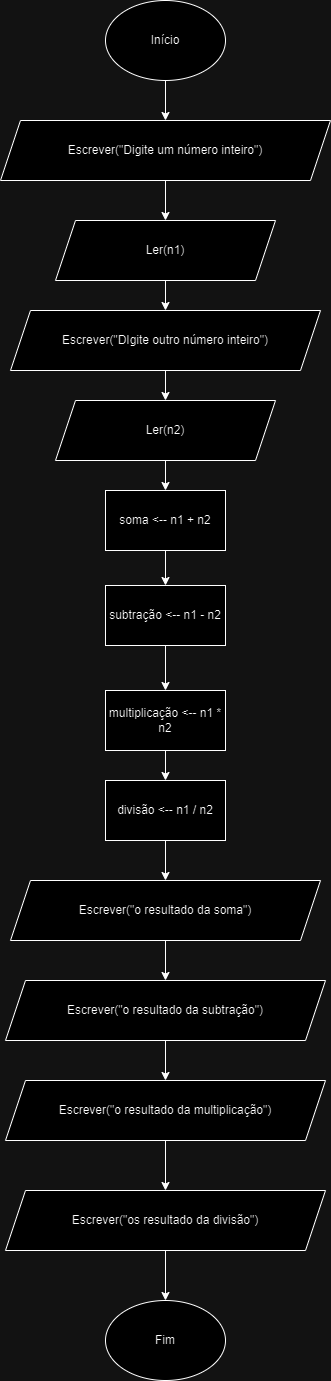

The diagram above was exported from draw.io. Its source (the exported page's mxGraphModel, read from the mxfile embedded in the PNG):
<mxGraphModel dx="1009" dy="1708" grid="1" gridSize="10" guides="1" tooltips="1" connect="1" arrows="1" fold="1" page="1" pageScale="1" pageWidth="827" pageHeight="1169" math="0" shadow="0">
  <root>
    <mxCell id="0" />
    <mxCell id="1" parent="0" />
    <mxCell id="01zyB_D_pqULIAgKWzSA-25" style="edgeStyle=orthogonalEdgeStyle;rounded=0;orthogonalLoop=1;jettySize=auto;html=1;entryX=0.5;entryY=0;entryDx=0;entryDy=0;" edge="1" parent="1" source="01zyB_D_pqULIAgKWzSA-1" target="01zyB_D_pqULIAgKWzSA-11">
      <mxGeometry relative="1" as="geometry" />
    </mxCell>
    <mxCell id="01zyB_D_pqULIAgKWzSA-1" value="Início" style="ellipse;whiteSpace=wrap;html=1;" vertex="1" parent="1">
      <mxGeometry x="365" y="-30" width="120" height="80" as="geometry" />
    </mxCell>
    <mxCell id="01zyB_D_pqULIAgKWzSA-26" style="edgeStyle=orthogonalEdgeStyle;rounded=0;orthogonalLoop=1;jettySize=auto;html=1;entryX=0.5;entryY=0;entryDx=0;entryDy=0;" edge="1" parent="1" source="01zyB_D_pqULIAgKWzSA-11" target="01zyB_D_pqULIAgKWzSA-14">
      <mxGeometry relative="1" as="geometry" />
    </mxCell>
    <mxCell id="01zyB_D_pqULIAgKWzSA-11" value="Escrever(&quot;Digite um número inteiro&quot;)" style="shape=parallelogram;perimeter=parallelogramPerimeter;whiteSpace=wrap;html=1;fixedSize=1;" vertex="1" parent="1">
      <mxGeometry x="260" y="90" width="330" height="60" as="geometry" />
    </mxCell>
    <mxCell id="01zyB_D_pqULIAgKWzSA-27" style="edgeStyle=orthogonalEdgeStyle;rounded=0;orthogonalLoop=1;jettySize=auto;html=1;entryX=0.5;entryY=0;entryDx=0;entryDy=0;" edge="1" parent="1" source="01zyB_D_pqULIAgKWzSA-14" target="01zyB_D_pqULIAgKWzSA-15">
      <mxGeometry relative="1" as="geometry" />
    </mxCell>
    <mxCell id="01zyB_D_pqULIAgKWzSA-14" value="Ler(n1)" style="shape=parallelogram;perimeter=parallelogramPerimeter;whiteSpace=wrap;html=1;fixedSize=1;" vertex="1" parent="1">
      <mxGeometry x="315" y="190" width="220" height="60" as="geometry" />
    </mxCell>
    <mxCell id="01zyB_D_pqULIAgKWzSA-28" style="edgeStyle=orthogonalEdgeStyle;rounded=0;orthogonalLoop=1;jettySize=auto;html=1;entryX=0.5;entryY=0;entryDx=0;entryDy=0;" edge="1" parent="1" source="01zyB_D_pqULIAgKWzSA-15" target="01zyB_D_pqULIAgKWzSA-16">
      <mxGeometry relative="1" as="geometry" />
    </mxCell>
    <mxCell id="01zyB_D_pqULIAgKWzSA-15" value="Escrever(&quot;DIgite outro número inteiro&quot;)" style="shape=parallelogram;perimeter=parallelogramPerimeter;whiteSpace=wrap;html=1;fixedSize=1;" vertex="1" parent="1">
      <mxGeometry x="270" y="280" width="310" height="60" as="geometry" />
    </mxCell>
    <mxCell id="01zyB_D_pqULIAgKWzSA-29" style="edgeStyle=orthogonalEdgeStyle;rounded=0;orthogonalLoop=1;jettySize=auto;html=1;entryX=0.5;entryY=0;entryDx=0;entryDy=0;" edge="1" parent="1" source="01zyB_D_pqULIAgKWzSA-16" target="01zyB_D_pqULIAgKWzSA-20">
      <mxGeometry relative="1" as="geometry" />
    </mxCell>
    <mxCell id="01zyB_D_pqULIAgKWzSA-16" value="Ler(n2)" style="shape=parallelogram;perimeter=parallelogramPerimeter;whiteSpace=wrap;html=1;fixedSize=1;" vertex="1" parent="1">
      <mxGeometry x="315" y="370" width="220" height="60" as="geometry" />
    </mxCell>
    <mxCell id="01zyB_D_pqULIAgKWzSA-30" value="" style="edgeStyle=orthogonalEdgeStyle;rounded=0;orthogonalLoop=1;jettySize=auto;html=1;" edge="1" parent="1" source="01zyB_D_pqULIAgKWzSA-20" target="01zyB_D_pqULIAgKWzSA-21">
      <mxGeometry relative="1" as="geometry" />
    </mxCell>
    <mxCell id="01zyB_D_pqULIAgKWzSA-20" value="soma &amp;lt;-- n1 + n2" style="rounded=0;whiteSpace=wrap;html=1;" vertex="1" parent="1">
      <mxGeometry x="365" y="460" width="120" height="60" as="geometry" />
    </mxCell>
    <mxCell id="01zyB_D_pqULIAgKWzSA-31" value="" style="edgeStyle=orthogonalEdgeStyle;rounded=0;orthogonalLoop=1;jettySize=auto;html=1;" edge="1" parent="1" source="01zyB_D_pqULIAgKWzSA-21" target="01zyB_D_pqULIAgKWzSA-22">
      <mxGeometry relative="1" as="geometry" />
    </mxCell>
    <mxCell id="01zyB_D_pqULIAgKWzSA-21" value="subtração &amp;lt;-- n1 - n2" style="rounded=0;whiteSpace=wrap;html=1;" vertex="1" parent="1">
      <mxGeometry x="365" y="555" width="120" height="60" as="geometry" />
    </mxCell>
    <mxCell id="01zyB_D_pqULIAgKWzSA-32" value="" style="edgeStyle=orthogonalEdgeStyle;rounded=0;orthogonalLoop=1;jettySize=auto;html=1;" edge="1" parent="1" source="01zyB_D_pqULIAgKWzSA-22" target="01zyB_D_pqULIAgKWzSA-23">
      <mxGeometry relative="1" as="geometry" />
    </mxCell>
    <mxCell id="01zyB_D_pqULIAgKWzSA-22" value="multiplicação &amp;lt;-- n1 * n2" style="rounded=0;whiteSpace=wrap;html=1;" vertex="1" parent="1">
      <mxGeometry x="365" y="660" width="120" height="60" as="geometry" />
    </mxCell>
    <mxCell id="01zyB_D_pqULIAgKWzSA-34" value="" style="edgeStyle=orthogonalEdgeStyle;rounded=0;orthogonalLoop=1;jettySize=auto;html=1;" edge="1" parent="1" source="01zyB_D_pqULIAgKWzSA-23" target="01zyB_D_pqULIAgKWzSA-33">
      <mxGeometry relative="1" as="geometry" />
    </mxCell>
    <mxCell id="01zyB_D_pqULIAgKWzSA-23" value="divisão &amp;lt;-- n1 / n2" style="rounded=0;whiteSpace=wrap;html=1;" vertex="1" parent="1">
      <mxGeometry x="365" y="750" width="120" height="60" as="geometry" />
    </mxCell>
    <mxCell id="01zyB_D_pqULIAgKWzSA-37" value="" style="edgeStyle=orthogonalEdgeStyle;rounded=0;orthogonalLoop=1;jettySize=auto;html=1;" edge="1" parent="1" source="01zyB_D_pqULIAgKWzSA-33" target="01zyB_D_pqULIAgKWzSA-35">
      <mxGeometry relative="1" as="geometry" />
    </mxCell>
    <mxCell id="01zyB_D_pqULIAgKWzSA-33" value="Escrever(&quot;o resultado da soma&quot;)" style="shape=parallelogram;perimeter=parallelogramPerimeter;whiteSpace=wrap;html=1;fixedSize=1;" vertex="1" parent="1">
      <mxGeometry x="270" y="850" width="310" height="60" as="geometry" />
    </mxCell>
    <mxCell id="01zyB_D_pqULIAgKWzSA-39" value="" style="edgeStyle=orthogonalEdgeStyle;rounded=0;orthogonalLoop=1;jettySize=auto;html=1;" edge="1" parent="1" source="01zyB_D_pqULIAgKWzSA-35" target="01zyB_D_pqULIAgKWzSA-38">
      <mxGeometry relative="1" as="geometry" />
    </mxCell>
    <mxCell id="01zyB_D_pqULIAgKWzSA-35" value="Escrever(&quot;o resultado da subtração&quot;)" style="shape=parallelogram;perimeter=parallelogramPerimeter;whiteSpace=wrap;html=1;fixedSize=1;" vertex="1" parent="1">
      <mxGeometry x="265" y="950" width="320" height="60" as="geometry" />
    </mxCell>
    <mxCell id="01zyB_D_pqULIAgKWzSA-41" value="" style="edgeStyle=orthogonalEdgeStyle;rounded=0;orthogonalLoop=1;jettySize=auto;html=1;" edge="1" parent="1" source="01zyB_D_pqULIAgKWzSA-38" target="01zyB_D_pqULIAgKWzSA-40">
      <mxGeometry relative="1" as="geometry" />
    </mxCell>
    <mxCell id="01zyB_D_pqULIAgKWzSA-38" value="Escrever(&quot;o resultado da multiplicação&quot;)" style="shape=parallelogram;perimeter=parallelogramPerimeter;whiteSpace=wrap;html=1;fixedSize=1;" vertex="1" parent="1">
      <mxGeometry x="265" y="1050" width="320" height="60" as="geometry" />
    </mxCell>
    <mxCell id="01zyB_D_pqULIAgKWzSA-43" value="" style="edgeStyle=orthogonalEdgeStyle;rounded=0;orthogonalLoop=1;jettySize=auto;html=1;" edge="1" parent="1" source="01zyB_D_pqULIAgKWzSA-40" target="01zyB_D_pqULIAgKWzSA-42">
      <mxGeometry relative="1" as="geometry" />
    </mxCell>
    <mxCell id="01zyB_D_pqULIAgKWzSA-40" value="Escrever(&quot;os resultado da divisão&quot;)" style="shape=parallelogram;perimeter=parallelogramPerimeter;whiteSpace=wrap;html=1;fixedSize=1;" vertex="1" parent="1">
      <mxGeometry x="265" y="1160" width="320" height="60" as="geometry" />
    </mxCell>
    <mxCell id="01zyB_D_pqULIAgKWzSA-42" value="Fim" style="ellipse;whiteSpace=wrap;html=1;" vertex="1" parent="1">
      <mxGeometry x="365" y="1270" width="120" height="80" as="geometry" />
    </mxCell>
  </root>
</mxGraphModel>